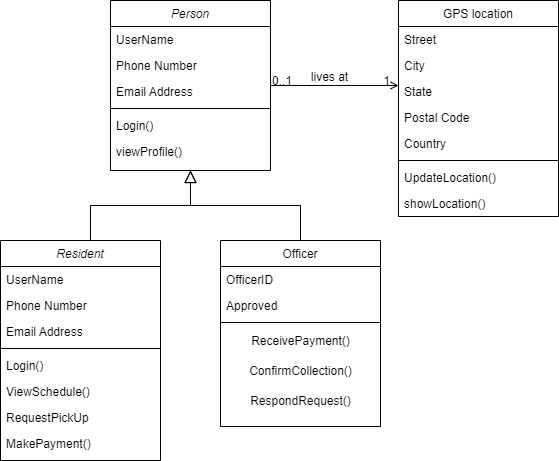

The diagram above was exported from draw.io. Its source (the exported page's mxGraphModel, read from the mxfile embedded in the PNG):
<mxGraphModel dx="880" dy="484" grid="1" gridSize="10" guides="1" tooltips="1" connect="1" arrows="1" fold="1" page="1" pageScale="1" pageWidth="827" pageHeight="1169" math="0" shadow="0">
  <root>
    <mxCell id="WIyWlLk6GJQsqaUBKTNV-0" />
    <mxCell id="WIyWlLk6GJQsqaUBKTNV-1" parent="WIyWlLk6GJQsqaUBKTNV-0" />
    <mxCell id="zkfFHV4jXpPFQw0GAbJ--0" value="Person" style="swimlane;fontStyle=2;align=center;verticalAlign=top;childLayout=stackLayout;horizontal=1;startSize=26;horizontalStack=0;resizeParent=1;resizeLast=0;collapsible=1;marginBottom=0;rounded=0;shadow=0;strokeWidth=1;" parent="WIyWlLk6GJQsqaUBKTNV-1" vertex="1">
      <mxGeometry x="220" y="120" width="160" height="170" as="geometry">
        <mxRectangle x="230" y="140" width="160" height="26" as="alternateBounds" />
      </mxGeometry>
    </mxCell>
    <mxCell id="zkfFHV4jXpPFQw0GAbJ--1" value="UserName" style="text;align=left;verticalAlign=top;spacingLeft=4;spacingRight=4;overflow=hidden;rotatable=0;points=[[0,0.5],[1,0.5]];portConstraint=eastwest;" parent="zkfFHV4jXpPFQw0GAbJ--0" vertex="1">
      <mxGeometry y="26" width="160" height="26" as="geometry" />
    </mxCell>
    <mxCell id="zkfFHV4jXpPFQw0GAbJ--2" value="Phone Number" style="text;align=left;verticalAlign=top;spacingLeft=4;spacingRight=4;overflow=hidden;rotatable=0;points=[[0,0.5],[1,0.5]];portConstraint=eastwest;rounded=0;shadow=0;html=0;" parent="zkfFHV4jXpPFQw0GAbJ--0" vertex="1">
      <mxGeometry y="52" width="160" height="26" as="geometry" />
    </mxCell>
    <mxCell id="zkfFHV4jXpPFQw0GAbJ--3" value="Email Address" style="text;align=left;verticalAlign=top;spacingLeft=4;spacingRight=4;overflow=hidden;rotatable=0;points=[[0,0.5],[1,0.5]];portConstraint=eastwest;rounded=0;shadow=0;html=0;" parent="zkfFHV4jXpPFQw0GAbJ--0" vertex="1">
      <mxGeometry y="78" width="160" height="26" as="geometry" />
    </mxCell>
    <mxCell id="zkfFHV4jXpPFQw0GAbJ--4" value="" style="line;html=1;strokeWidth=1;align=left;verticalAlign=middle;spacingTop=-1;spacingLeft=3;spacingRight=3;rotatable=0;labelPosition=right;points=[];portConstraint=eastwest;" parent="zkfFHV4jXpPFQw0GAbJ--0" vertex="1">
      <mxGeometry y="104" width="160" height="8" as="geometry" />
    </mxCell>
    <mxCell id="zkfFHV4jXpPFQw0GAbJ--5" value="Login()" style="text;align=left;verticalAlign=top;spacingLeft=4;spacingRight=4;overflow=hidden;rotatable=0;points=[[0,0.5],[1,0.5]];portConstraint=eastwest;" parent="zkfFHV4jXpPFQw0GAbJ--0" vertex="1">
      <mxGeometry y="112" width="160" height="26" as="geometry" />
    </mxCell>
    <mxCell id="uqiVatKttKlsykINHz3M-1" value="viewProfile()" style="text;align=left;verticalAlign=top;spacingLeft=4;spacingRight=4;overflow=hidden;rotatable=0;points=[[0,0.5],[1,0.5]];portConstraint=eastwest;" vertex="1" parent="zkfFHV4jXpPFQw0GAbJ--0">
      <mxGeometry y="138" width="160" height="26" as="geometry" />
    </mxCell>
    <mxCell id="zkfFHV4jXpPFQw0GAbJ--12" value="" style="endArrow=block;endSize=10;endFill=0;shadow=0;strokeWidth=1;rounded=0;edgeStyle=elbowEdgeStyle;elbow=vertical;" parent="WIyWlLk6GJQsqaUBKTNV-1" target="zkfFHV4jXpPFQw0GAbJ--0" edge="1">
      <mxGeometry width="160" relative="1" as="geometry">
        <mxPoint x="200" y="360" as="sourcePoint" />
        <mxPoint x="200" y="203" as="targetPoint" />
      </mxGeometry>
    </mxCell>
    <mxCell id="zkfFHV4jXpPFQw0GAbJ--13" value="Officer" style="swimlane;fontStyle=0;align=center;verticalAlign=top;childLayout=stackLayout;horizontal=1;startSize=26;horizontalStack=0;resizeParent=1;resizeLast=0;collapsible=1;marginBottom=0;rounded=0;shadow=0;strokeWidth=1;" parent="WIyWlLk6GJQsqaUBKTNV-1" vertex="1">
      <mxGeometry x="330" y="360" width="160" height="186" as="geometry">
        <mxRectangle x="340" y="380" width="170" height="26" as="alternateBounds" />
      </mxGeometry>
    </mxCell>
    <mxCell id="zkfFHV4jXpPFQw0GAbJ--14" value="OfficerID" style="text;align=left;verticalAlign=top;spacingLeft=4;spacingRight=4;overflow=hidden;rotatable=0;points=[[0,0.5],[1,0.5]];portConstraint=eastwest;" parent="zkfFHV4jXpPFQw0GAbJ--13" vertex="1">
      <mxGeometry y="26" width="160" height="26" as="geometry" />
    </mxCell>
    <mxCell id="uqiVatKttKlsykINHz3M-8" value="Approved" style="text;align=left;verticalAlign=top;spacingLeft=4;spacingRight=4;overflow=hidden;rotatable=0;points=[[0,0.5],[1,0.5]];portConstraint=eastwest;" vertex="1" parent="zkfFHV4jXpPFQw0GAbJ--13">
      <mxGeometry y="52" width="160" height="26" as="geometry" />
    </mxCell>
    <mxCell id="zkfFHV4jXpPFQw0GAbJ--15" value="" style="line;html=1;strokeWidth=1;align=left;verticalAlign=middle;spacingTop=-1;spacingLeft=3;spacingRight=3;rotatable=0;labelPosition=right;points=[];portConstraint=eastwest;" parent="zkfFHV4jXpPFQw0GAbJ--13" vertex="1">
      <mxGeometry y="78" width="160" height="8" as="geometry" />
    </mxCell>
    <mxCell id="uqiVatKttKlsykINHz3M-11" value="ReceivePayment()" style="text;html=1;align=center;verticalAlign=middle;resizable=0;points=[];autosize=1;strokeColor=none;fillColor=none;" vertex="1" parent="zkfFHV4jXpPFQw0GAbJ--13">
      <mxGeometry y="86" width="160" height="30" as="geometry" />
    </mxCell>
    <mxCell id="uqiVatKttKlsykINHz3M-30" value="ConfirmCollection()" style="text;html=1;align=center;verticalAlign=middle;resizable=0;points=[];autosize=1;strokeColor=none;fillColor=none;" vertex="1" parent="zkfFHV4jXpPFQw0GAbJ--13">
      <mxGeometry y="116" width="160" height="30" as="geometry" />
    </mxCell>
    <mxCell id="uqiVatKttKlsykINHz3M-37" value="RespondRequest()" style="text;html=1;align=center;verticalAlign=middle;resizable=0;points=[];autosize=1;strokeColor=none;fillColor=none;" vertex="1" parent="zkfFHV4jXpPFQw0GAbJ--13">
      <mxGeometry y="146" width="160" height="30" as="geometry" />
    </mxCell>
    <mxCell id="zkfFHV4jXpPFQw0GAbJ--16" value="" style="endArrow=block;endSize=10;endFill=0;shadow=0;strokeWidth=1;rounded=0;edgeStyle=elbowEdgeStyle;elbow=vertical;" parent="WIyWlLk6GJQsqaUBKTNV-1" source="zkfFHV4jXpPFQw0GAbJ--13" target="zkfFHV4jXpPFQw0GAbJ--0" edge="1">
      <mxGeometry width="160" relative="1" as="geometry">
        <mxPoint x="210" y="373" as="sourcePoint" />
        <mxPoint x="310" y="271" as="targetPoint" />
      </mxGeometry>
    </mxCell>
    <mxCell id="zkfFHV4jXpPFQw0GAbJ--17" value="GPS location" style="swimlane;fontStyle=0;align=center;verticalAlign=top;childLayout=stackLayout;horizontal=1;startSize=26;horizontalStack=0;resizeParent=1;resizeLast=0;collapsible=1;marginBottom=0;rounded=0;shadow=0;strokeWidth=1;" parent="WIyWlLk6GJQsqaUBKTNV-1" vertex="1">
      <mxGeometry x="508" y="120" width="160" height="216" as="geometry">
        <mxRectangle x="550" y="140" width="160" height="26" as="alternateBounds" />
      </mxGeometry>
    </mxCell>
    <mxCell id="zkfFHV4jXpPFQw0GAbJ--18" value="Street" style="text;align=left;verticalAlign=top;spacingLeft=4;spacingRight=4;overflow=hidden;rotatable=0;points=[[0,0.5],[1,0.5]];portConstraint=eastwest;" parent="zkfFHV4jXpPFQw0GAbJ--17" vertex="1">
      <mxGeometry y="26" width="160" height="26" as="geometry" />
    </mxCell>
    <mxCell id="zkfFHV4jXpPFQw0GAbJ--19" value="City" style="text;align=left;verticalAlign=top;spacingLeft=4;spacingRight=4;overflow=hidden;rotatable=0;points=[[0,0.5],[1,0.5]];portConstraint=eastwest;rounded=0;shadow=0;html=0;" parent="zkfFHV4jXpPFQw0GAbJ--17" vertex="1">
      <mxGeometry y="52" width="160" height="26" as="geometry" />
    </mxCell>
    <mxCell id="zkfFHV4jXpPFQw0GAbJ--20" value="State" style="text;align=left;verticalAlign=top;spacingLeft=4;spacingRight=4;overflow=hidden;rotatable=0;points=[[0,0.5],[1,0.5]];portConstraint=eastwest;rounded=0;shadow=0;html=0;" parent="zkfFHV4jXpPFQw0GAbJ--17" vertex="1">
      <mxGeometry y="78" width="160" height="26" as="geometry" />
    </mxCell>
    <mxCell id="zkfFHV4jXpPFQw0GAbJ--21" value="Postal Code" style="text;align=left;verticalAlign=top;spacingLeft=4;spacingRight=4;overflow=hidden;rotatable=0;points=[[0,0.5],[1,0.5]];portConstraint=eastwest;rounded=0;shadow=0;html=0;" parent="zkfFHV4jXpPFQw0GAbJ--17" vertex="1">
      <mxGeometry y="104" width="160" height="26" as="geometry" />
    </mxCell>
    <mxCell id="zkfFHV4jXpPFQw0GAbJ--22" value="Country" style="text;align=left;verticalAlign=top;spacingLeft=4;spacingRight=4;overflow=hidden;rotatable=0;points=[[0,0.5],[1,0.5]];portConstraint=eastwest;rounded=0;shadow=0;html=0;" parent="zkfFHV4jXpPFQw0GAbJ--17" vertex="1">
      <mxGeometry y="130" width="160" height="26" as="geometry" />
    </mxCell>
    <mxCell id="zkfFHV4jXpPFQw0GAbJ--23" value="" style="line;html=1;strokeWidth=1;align=left;verticalAlign=middle;spacingTop=-1;spacingLeft=3;spacingRight=3;rotatable=0;labelPosition=right;points=[];portConstraint=eastwest;" parent="zkfFHV4jXpPFQw0GAbJ--17" vertex="1">
      <mxGeometry y="156" width="160" height="8" as="geometry" />
    </mxCell>
    <mxCell id="zkfFHV4jXpPFQw0GAbJ--25" value="UpdateLocation()" style="text;align=left;verticalAlign=top;spacingLeft=4;spacingRight=4;overflow=hidden;rotatable=0;points=[[0,0.5],[1,0.5]];portConstraint=eastwest;" parent="zkfFHV4jXpPFQw0GAbJ--17" vertex="1">
      <mxGeometry y="164" width="160" height="26" as="geometry" />
    </mxCell>
    <mxCell id="uqiVatKttKlsykINHz3M-0" value="showLocation()" style="text;align=left;verticalAlign=top;spacingLeft=4;spacingRight=4;overflow=hidden;rotatable=0;points=[[0,0.5],[1,0.5]];portConstraint=eastwest;" vertex="1" parent="zkfFHV4jXpPFQw0GAbJ--17">
      <mxGeometry y="190" width="160" height="26" as="geometry" />
    </mxCell>
    <mxCell id="zkfFHV4jXpPFQw0GAbJ--26" value="" style="endArrow=open;shadow=0;strokeWidth=1;rounded=0;endFill=1;edgeStyle=elbowEdgeStyle;elbow=vertical;" parent="WIyWlLk6GJQsqaUBKTNV-1" source="zkfFHV4jXpPFQw0GAbJ--0" target="zkfFHV4jXpPFQw0GAbJ--17" edge="1">
      <mxGeometry x="0.5" y="41" relative="1" as="geometry">
        <mxPoint x="380" y="192" as="sourcePoint" />
        <mxPoint x="540" y="192" as="targetPoint" />
        <mxPoint x="-40" y="32" as="offset" />
      </mxGeometry>
    </mxCell>
    <mxCell id="zkfFHV4jXpPFQw0GAbJ--27" value="0..1" style="resizable=0;align=left;verticalAlign=bottom;labelBackgroundColor=none;fontSize=12;" parent="zkfFHV4jXpPFQw0GAbJ--26" connectable="0" vertex="1">
      <mxGeometry x="-1" relative="1" as="geometry">
        <mxPoint y="4" as="offset" />
      </mxGeometry>
    </mxCell>
    <mxCell id="zkfFHV4jXpPFQw0GAbJ--28" value="1" style="resizable=0;align=right;verticalAlign=bottom;labelBackgroundColor=none;fontSize=12;" parent="zkfFHV4jXpPFQw0GAbJ--26" connectable="0" vertex="1">
      <mxGeometry x="1" relative="1" as="geometry">
        <mxPoint x="-7" y="4" as="offset" />
      </mxGeometry>
    </mxCell>
    <mxCell id="zkfFHV4jXpPFQw0GAbJ--29" value="lives at" style="text;html=1;resizable=0;points=[];;align=center;verticalAlign=middle;labelBackgroundColor=none;rounded=0;shadow=0;strokeWidth=1;fontSize=12;" parent="zkfFHV4jXpPFQw0GAbJ--26" vertex="1" connectable="0">
      <mxGeometry x="0.5" y="49" relative="1" as="geometry">
        <mxPoint x="-38" y="40" as="offset" />
      </mxGeometry>
    </mxCell>
    <mxCell id="uqiVatKttKlsykINHz3M-12" value="Resident" style="swimlane;fontStyle=2;align=center;verticalAlign=top;childLayout=stackLayout;horizontal=1;startSize=26;horizontalStack=0;resizeParent=1;resizeLast=0;collapsible=1;marginBottom=0;rounded=0;shadow=0;strokeWidth=1;" vertex="1" parent="WIyWlLk6GJQsqaUBKTNV-1">
      <mxGeometry x="110" y="360" width="160" height="220" as="geometry">
        <mxRectangle x="230" y="140" width="160" height="26" as="alternateBounds" />
      </mxGeometry>
    </mxCell>
    <mxCell id="uqiVatKttKlsykINHz3M-13" value="UserName" style="text;align=left;verticalAlign=top;spacingLeft=4;spacingRight=4;overflow=hidden;rotatable=0;points=[[0,0.5],[1,0.5]];portConstraint=eastwest;" vertex="1" parent="uqiVatKttKlsykINHz3M-12">
      <mxGeometry y="26" width="160" height="26" as="geometry" />
    </mxCell>
    <mxCell id="uqiVatKttKlsykINHz3M-14" value="Phone Number" style="text;align=left;verticalAlign=top;spacingLeft=4;spacingRight=4;overflow=hidden;rotatable=0;points=[[0,0.5],[1,0.5]];portConstraint=eastwest;rounded=0;shadow=0;html=0;" vertex="1" parent="uqiVatKttKlsykINHz3M-12">
      <mxGeometry y="52" width="160" height="26" as="geometry" />
    </mxCell>
    <mxCell id="uqiVatKttKlsykINHz3M-15" value="Email Address" style="text;align=left;verticalAlign=top;spacingLeft=4;spacingRight=4;overflow=hidden;rotatable=0;points=[[0,0.5],[1,0.5]];portConstraint=eastwest;rounded=0;shadow=0;html=0;" vertex="1" parent="uqiVatKttKlsykINHz3M-12">
      <mxGeometry y="78" width="160" height="26" as="geometry" />
    </mxCell>
    <mxCell id="uqiVatKttKlsykINHz3M-16" value="" style="line;html=1;strokeWidth=1;align=left;verticalAlign=middle;spacingTop=-1;spacingLeft=3;spacingRight=3;rotatable=0;labelPosition=right;points=[];portConstraint=eastwest;" vertex="1" parent="uqiVatKttKlsykINHz3M-12">
      <mxGeometry y="104" width="160" height="8" as="geometry" />
    </mxCell>
    <mxCell id="uqiVatKttKlsykINHz3M-17" value="Login()" style="text;align=left;verticalAlign=top;spacingLeft=4;spacingRight=4;overflow=hidden;rotatable=0;points=[[0,0.5],[1,0.5]];portConstraint=eastwest;" vertex="1" parent="uqiVatKttKlsykINHz3M-12">
      <mxGeometry y="112" width="160" height="26" as="geometry" />
    </mxCell>
    <mxCell id="uqiVatKttKlsykINHz3M-19" value="ViewSchedule()&#10;" style="text;align=left;verticalAlign=top;spacingLeft=4;spacingRight=4;overflow=hidden;rotatable=0;points=[[0,0.5],[1,0.5]];portConstraint=eastwest;" vertex="1" parent="uqiVatKttKlsykINHz3M-12">
      <mxGeometry y="138" width="160" height="26" as="geometry" />
    </mxCell>
    <mxCell id="uqiVatKttKlsykINHz3M-20" value="RequestPickUp" style="text;align=left;verticalAlign=top;spacingLeft=4;spacingRight=4;overflow=hidden;rotatable=0;points=[[0,0.5],[1,0.5]];portConstraint=eastwest;" vertex="1" parent="uqiVatKttKlsykINHz3M-12">
      <mxGeometry y="164" width="160" height="26" as="geometry" />
    </mxCell>
    <mxCell id="uqiVatKttKlsykINHz3M-29" value="MakePayment()" style="text;align=left;verticalAlign=top;spacingLeft=4;spacingRight=4;overflow=hidden;rotatable=0;points=[[0,0.5],[1,0.5]];portConstraint=eastwest;" vertex="1" parent="uqiVatKttKlsykINHz3M-12">
      <mxGeometry y="190" width="160" height="26" as="geometry" />
    </mxCell>
  </root>
</mxGraphModel>